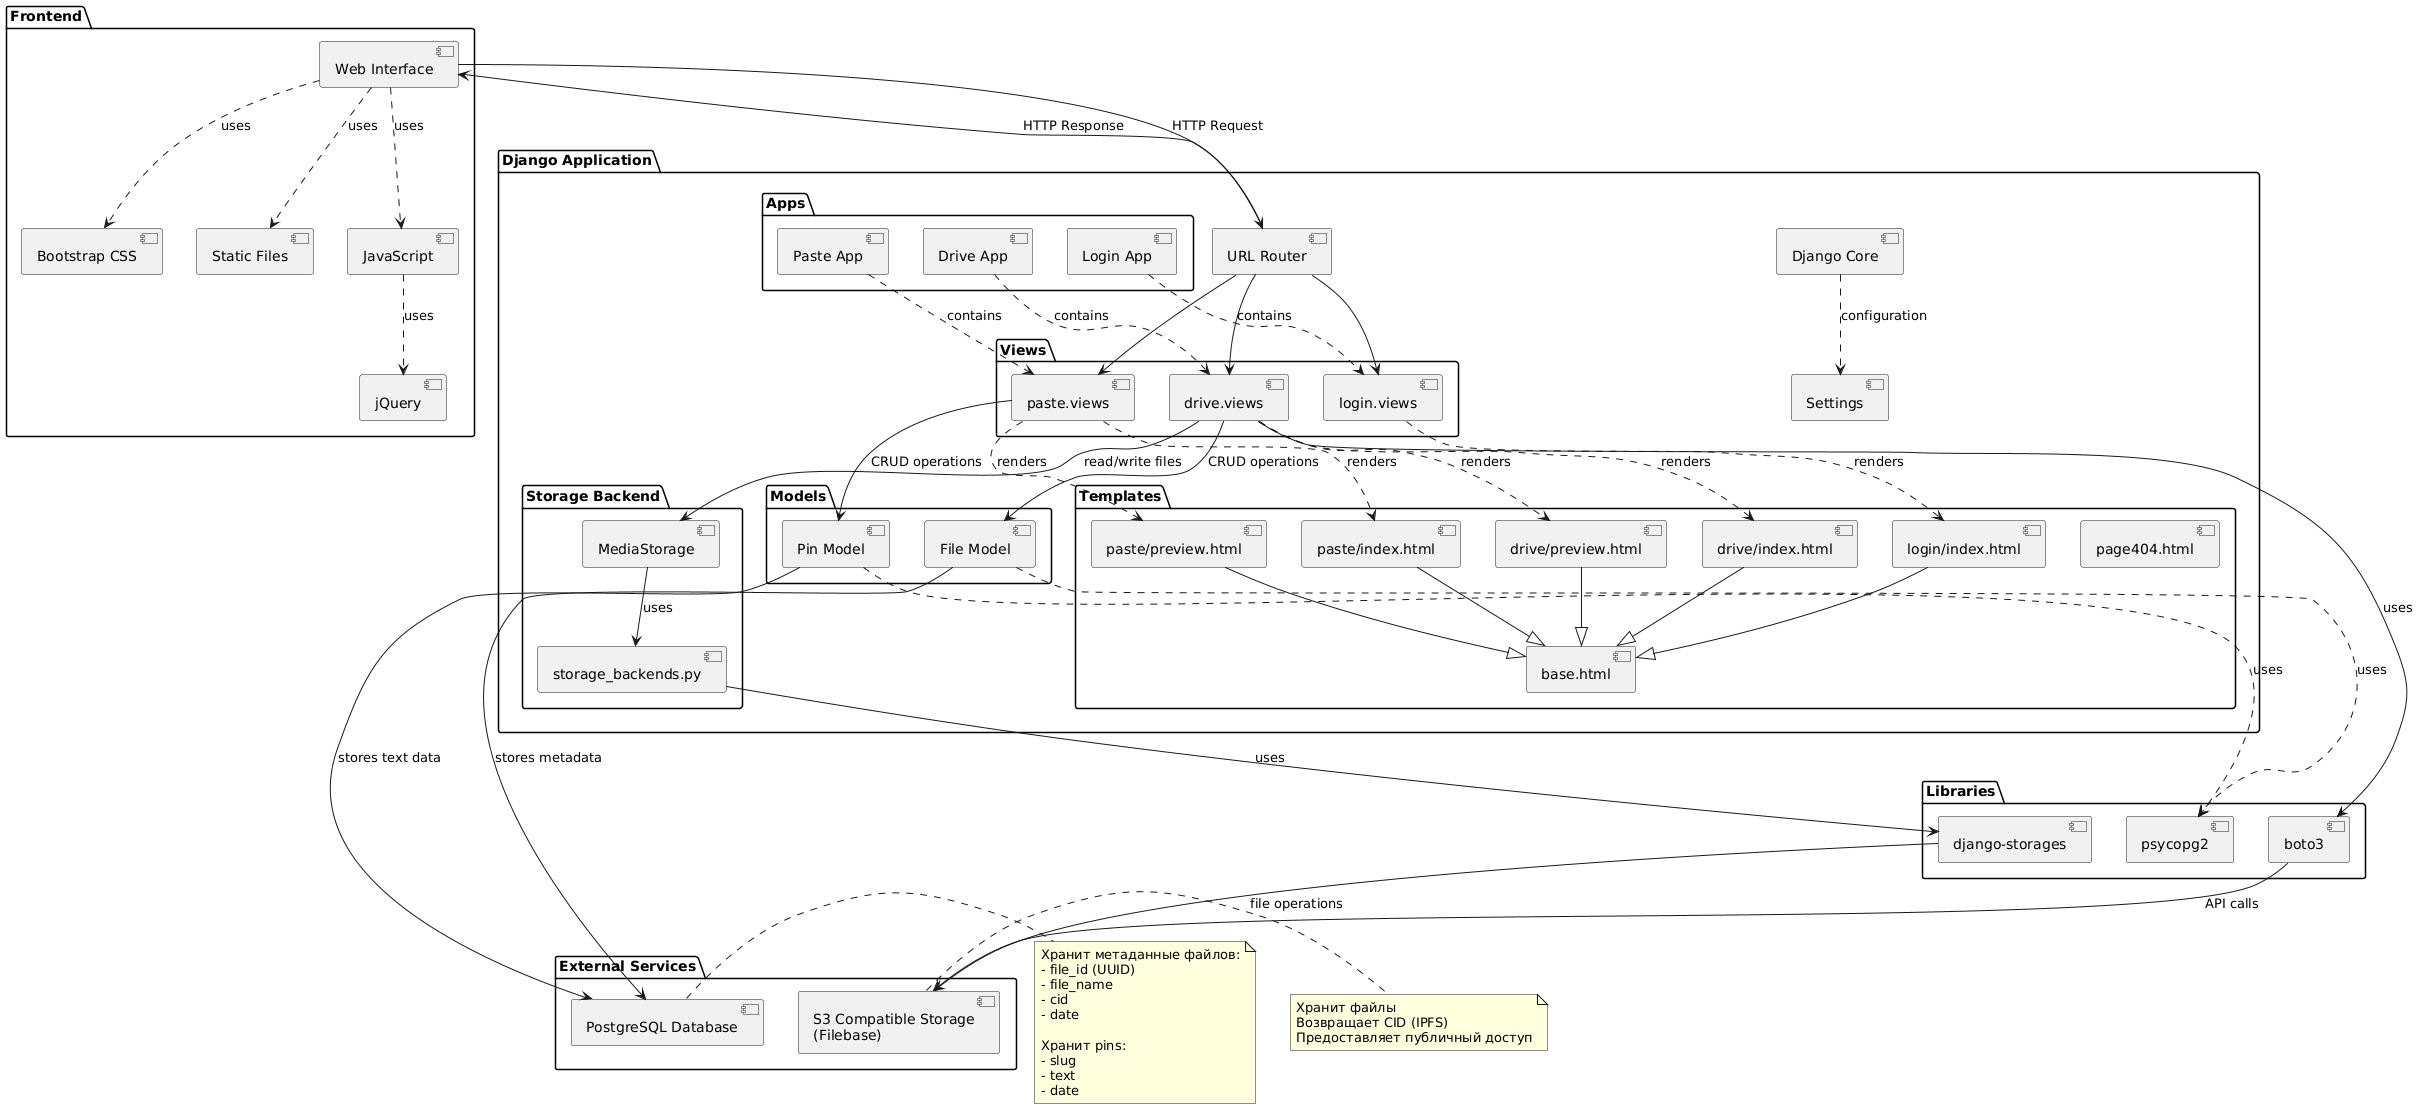

The diagram above was rendered by PlantUML. Its source (embedded in the PNG):
@startuml
package "Frontend" {
    [Web Interface] as WebUI
    [Static Files] as Static
    [JavaScript] as JS
    [Bootstrap CSS] as Bootstrap
    [jQuery] as jQuery
}

package "Django Application" {
    package "Apps" {
        [Drive App] as DriveApp
        [Paste App] as PasteApp
        [Login App] as LoginApp
    }
    
    package "Views" {
        [drive.views] as DriveViews
        [paste.views] as PasteViews
        [login.views] as LoginViews
    }
    
    package "Models" {
        [File Model] as FileModel
        [Pin Model] as PinModel
    }
    
    package "Templates" {
        [drive/index.html] as DriveIndex
        [drive/preview.html] as DrivePreview
        [paste/index.html] as PasteIndex
        [paste/preview.html] as PastePreview
        [login/index.html] as LoginIndex
        [base.html] as BaseTemplate
        [page404.html] as Page404
    }
    
    package "Storage Backend" {
        [MediaStorage] as MediaStorage
        [storage_backends.py] as StorageBackends
    }
    
    [Django Core] as DjangoCore
    [URL Router] as URLRouter
    [Settings] as Settings
}

package "External Services" {
    [S3 Compatible Storage\n(Filebase)] as S3
    [PostgreSQL Database] as PostgreSQL
}

package "Libraries" {
    [boto3] as Boto3
    [psycopg2] as Psycopg2
    [django-storages] as DjangoStorages
}

' Connections Frontend
WebUI --> URLRouter : HTTP Request
URLRouter --> WebUI : HTTP Response
WebUI ..> Static : uses
WebUI ..> JS : uses
WebUI ..> Bootstrap : uses
JS ..> jQuery : uses

' Connections Django Apps
URLRouter --> DriveViews
URLRouter --> PasteViews
URLRouter --> LoginViews

DriveApp ..> DriveViews : contains
PasteApp ..> PasteViews : contains
LoginApp ..> LoginViews : contains

DriveViews --> FileModel : CRUD operations
PasteViews --> PinModel : CRUD operations

DriveViews ..> DriveIndex : renders
DriveViews ..> DrivePreview : renders
PasteViews ..> PasteIndex : renders
PasteViews ..> PastePreview : renders
LoginViews ..> LoginIndex : renders

DriveIndex --|> BaseTemplate
DrivePreview --|> BaseTemplate
PasteIndex --|> BaseTemplate
PastePreview --|> BaseTemplate
LoginIndex --|> BaseTemplate

DriveViews --> MediaStorage : read/write files
MediaStorage --> StorageBackends : uses

' Connections to External Services
DriveViews --> Boto3 : uses
Boto3 --> S3 : API calls
StorageBackends --> DjangoStorages : uses
DjangoStorages --> S3 : file operations

FileModel --> PostgreSQL : stores metadata
PinModel --> PostgreSQL : stores text data
FileModel ..> Psycopg2 : uses
PinModel ..> Psycopg2 : uses

DjangoCore ..> Settings : configuration

note right of S3
  Хранит файлы
  Возвращает CID (IPFS)
  Предоставляет публичный доступ
end note

note right of PostgreSQL
  Хранит метаданные файлов:
  - file_id (UUID)
  - file_name
  - cid
  - date
  
  Хранит pins:
  - slug
  - text
  - date
end note
@enduml